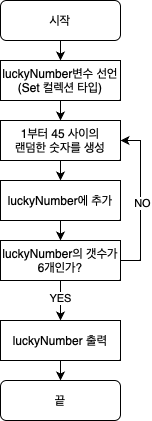

The diagram above was exported from draw.io. Its source (the exported page's mxGraphModel, read from the mxfile embedded in the PNG):
<mxGraphModel dx="556" dy="557" grid="1" gridSize="10" guides="1" tooltips="1" connect="1" arrows="1" fold="1" page="1" pageScale="1" pageWidth="827" pageHeight="1169" math="0" shadow="0">
  <root>
    <mxCell id="WIyWlLk6GJQsqaUBKTNV-0" />
    <mxCell id="WIyWlLk6GJQsqaUBKTNV-1" parent="WIyWlLk6GJQsqaUBKTNV-0" />
    <mxCell id="y00-TEwFk9OfSWloZ4gW-9" style="edgeStyle=orthogonalEdgeStyle;rounded=0;orthogonalLoop=1;jettySize=auto;html=1;exitX=0.5;exitY=1;exitDx=0;exitDy=0;entryX=0.5;entryY=0;entryDx=0;entryDy=0;" edge="1" parent="WIyWlLk6GJQsqaUBKTNV-1" source="y00-TEwFk9OfSWloZ4gW-0" target="y00-TEwFk9OfSWloZ4gW-5">
      <mxGeometry relative="1" as="geometry" />
    </mxCell>
    <mxCell id="y00-TEwFk9OfSWloZ4gW-0" value="시작" style="rounded=1;whiteSpace=wrap;html=1;" vertex="1" parent="WIyWlLk6GJQsqaUBKTNV-1">
      <mxGeometry x="354" y="20" width="120" height="40" as="geometry" />
    </mxCell>
    <mxCell id="y00-TEwFk9OfSWloZ4gW-11" style="edgeStyle=orthogonalEdgeStyle;rounded=0;orthogonalLoop=1;jettySize=auto;html=1;exitX=0.5;exitY=1;exitDx=0;exitDy=0;entryX=0.5;entryY=0;entryDx=0;entryDy=0;" edge="1" parent="WIyWlLk6GJQsqaUBKTNV-1" source="y00-TEwFk9OfSWloZ4gW-1" target="y00-TEwFk9OfSWloZ4gW-2">
      <mxGeometry relative="1" as="geometry" />
    </mxCell>
    <mxCell id="y00-TEwFk9OfSWloZ4gW-1" value="1부터 45 사이의&lt;br&gt;랜덤한 숫자를 생성" style="rounded=0;whiteSpace=wrap;html=1;" vertex="1" parent="WIyWlLk6GJQsqaUBKTNV-1">
      <mxGeometry x="354" y="140" width="120" height="40" as="geometry" />
    </mxCell>
    <mxCell id="y00-TEwFk9OfSWloZ4gW-12" style="edgeStyle=orthogonalEdgeStyle;rounded=0;orthogonalLoop=1;jettySize=auto;html=1;exitX=0.5;exitY=1;exitDx=0;exitDy=0;entryX=0.5;entryY=0;entryDx=0;entryDy=0;" edge="1" parent="WIyWlLk6GJQsqaUBKTNV-1" source="y00-TEwFk9OfSWloZ4gW-2" target="y00-TEwFk9OfSWloZ4gW-3">
      <mxGeometry relative="1" as="geometry" />
    </mxCell>
    <mxCell id="y00-TEwFk9OfSWloZ4gW-2" value="luckyNumber에 추가" style="rounded=0;whiteSpace=wrap;html=1;" vertex="1" parent="WIyWlLk6GJQsqaUBKTNV-1">
      <mxGeometry x="354" y="200" width="120" height="40" as="geometry" />
    </mxCell>
    <mxCell id="y00-TEwFk9OfSWloZ4gW-13" style="edgeStyle=orthogonalEdgeStyle;rounded=0;orthogonalLoop=1;jettySize=auto;html=1;exitX=0.5;exitY=1;exitDx=0;exitDy=0;entryX=0.5;entryY=0;entryDx=0;entryDy=0;" edge="1" parent="WIyWlLk6GJQsqaUBKTNV-1" source="y00-TEwFk9OfSWloZ4gW-3" target="y00-TEwFk9OfSWloZ4gW-4">
      <mxGeometry relative="1" as="geometry" />
    </mxCell>
    <mxCell id="y00-TEwFk9OfSWloZ4gW-18" value="YES" style="edgeLabel;html=1;align=center;verticalAlign=middle;resizable=0;points=[];" vertex="1" connectable="0" parent="y00-TEwFk9OfSWloZ4gW-13">
      <mxGeometry x="-0.1" relative="1" as="geometry">
        <mxPoint as="offset" />
      </mxGeometry>
    </mxCell>
    <mxCell id="y00-TEwFk9OfSWloZ4gW-17" style="edgeStyle=orthogonalEdgeStyle;rounded=0;orthogonalLoop=1;jettySize=auto;html=1;exitX=1;exitY=0.5;exitDx=0;exitDy=0;entryX=1;entryY=0.5;entryDx=0;entryDy=0;" edge="1" parent="WIyWlLk6GJQsqaUBKTNV-1" source="y00-TEwFk9OfSWloZ4gW-3" target="y00-TEwFk9OfSWloZ4gW-1">
      <mxGeometry relative="1" as="geometry" />
    </mxCell>
    <mxCell id="y00-TEwFk9OfSWloZ4gW-19" value="NO" style="edgeLabel;html=1;align=center;verticalAlign=middle;resizable=0;points=[];" vertex="1" connectable="0" parent="y00-TEwFk9OfSWloZ4gW-17">
      <mxGeometry x="-0.0312" y="-1" relative="1" as="geometry">
        <mxPoint x="1" as="offset" />
      </mxGeometry>
    </mxCell>
    <mxCell id="y00-TEwFk9OfSWloZ4gW-3" value="luckyNumber의 갯수가 6개인가?" style="rounded=0;whiteSpace=wrap;html=1;" vertex="1" parent="WIyWlLk6GJQsqaUBKTNV-1">
      <mxGeometry x="354" y="260" width="120" height="40" as="geometry" />
    </mxCell>
    <mxCell id="y00-TEwFk9OfSWloZ4gW-14" style="edgeStyle=orthogonalEdgeStyle;rounded=0;orthogonalLoop=1;jettySize=auto;html=1;exitX=0.5;exitY=1;exitDx=0;exitDy=0;entryX=0.5;entryY=0;entryDx=0;entryDy=0;" edge="1" parent="WIyWlLk6GJQsqaUBKTNV-1" source="y00-TEwFk9OfSWloZ4gW-4" target="y00-TEwFk9OfSWloZ4gW-8">
      <mxGeometry relative="1" as="geometry" />
    </mxCell>
    <mxCell id="y00-TEwFk9OfSWloZ4gW-4" value="luckyNumber 출력" style="rounded=0;whiteSpace=wrap;html=1;" vertex="1" parent="WIyWlLk6GJQsqaUBKTNV-1">
      <mxGeometry x="354" y="340" width="120" height="40" as="geometry" />
    </mxCell>
    <mxCell id="y00-TEwFk9OfSWloZ4gW-10" style="edgeStyle=orthogonalEdgeStyle;rounded=0;orthogonalLoop=1;jettySize=auto;html=1;exitX=0.5;exitY=1;exitDx=0;exitDy=0;entryX=0.5;entryY=0;entryDx=0;entryDy=0;" edge="1" parent="WIyWlLk6GJQsqaUBKTNV-1" source="y00-TEwFk9OfSWloZ4gW-5" target="y00-TEwFk9OfSWloZ4gW-1">
      <mxGeometry relative="1" as="geometry" />
    </mxCell>
    <mxCell id="y00-TEwFk9OfSWloZ4gW-5" value="luckyNumber변수 선언 (Set 컬렉션 타입)" style="rounded=0;whiteSpace=wrap;html=1;" vertex="1" parent="WIyWlLk6GJQsqaUBKTNV-1">
      <mxGeometry x="354" y="80" width="120" height="40" as="geometry" />
    </mxCell>
    <mxCell id="y00-TEwFk9OfSWloZ4gW-8" value="끝" style="rounded=1;whiteSpace=wrap;html=1;" vertex="1" parent="WIyWlLk6GJQsqaUBKTNV-1">
      <mxGeometry x="354" y="400" width="120" height="40" as="geometry" />
    </mxCell>
  </root>
</mxGraphModel>